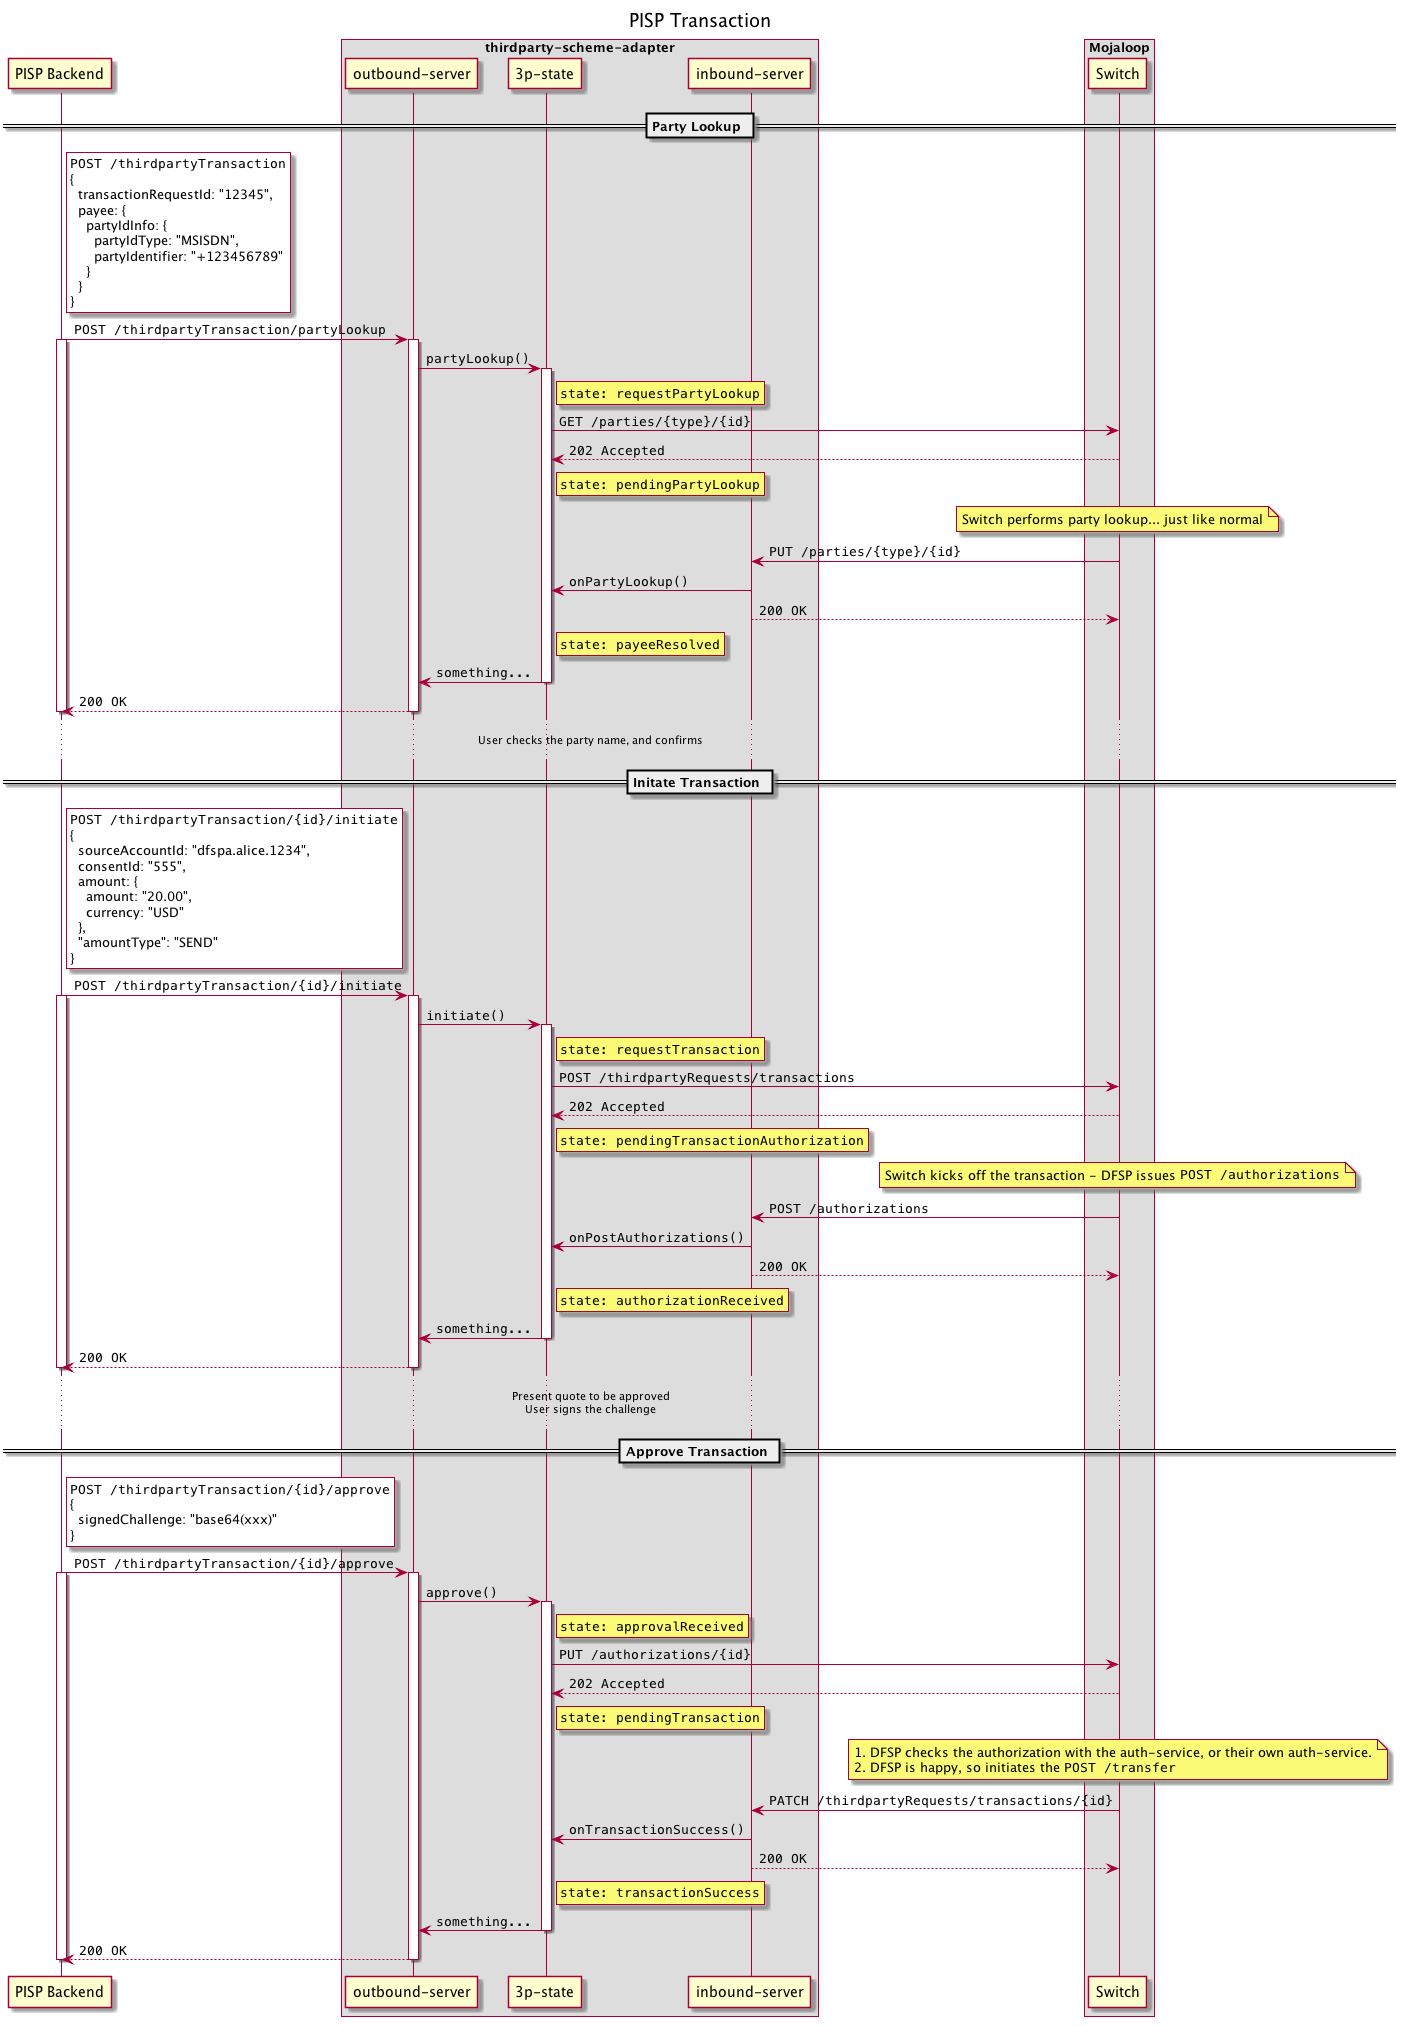

The diagram above was rendered by PlantUML. Its source (embedded in the PNG):
@startuml

title PISP Transaction


participant "PISP Backend" as PISP
box "thirdparty-scheme-adapter"
  participant "outbound-server" as OBS
  participant "3p-state" as ST8
  participant "inbound-server" as IBS
end box

box "Mojaloop"
    participant Switch
end box

== Party Lookup ==
rnote right of PISP #Light
""POST /thirdpartyTransaction""
{
  transactionRequestId: "12345",
  payee: {
    partyIdInfo: {
      partyIdType: "MSISDN",
      partyIdentifier: "+123456789"
    }
  }
}
end note
PISP -> OBS: ""POST /thirdpartyTransaction/partyLookup""
activate PISP
activate OBS
' TODO: line up with state-models.md doc
OBS -> ST8: ""partyLookup()""
rnote right of ST8: ""state: requestPartyLookup""
activate ST8

ST8 -> Switch: ""GET /parties/{type}/{id}""
Switch --> ST8: ""202 Accepted""
rnote right of ST8: ""state: pendingPartyLookup""

note over Switch
  Switch performs party lookup... just like normal
end note

Switch -> IBS: ""PUT /parties/{type}/{id}""
IBS -> ST8: ""onPartyLookup()""
IBS --> Switch: ""200 OK""
rnote right of ST8: ""state: payeeResolved""

ST8 -> OBS: ""something...""
deactivate ST8

' TODO: party lookup details
OBS --> PISP: ""200 OK""
deactivate OBS
deactivate PISP

...User checks the party name, and confirms...

== Initate Transaction ==
rnote right of PISP #Light
""POST /thirdpartyTransaction/{id}/initiate""
{
  sourceAccountId: "dfspa.alice.1234",
  consentId: "555",
  amount: {
    amount: "20.00",
    currency: "USD"
  },
  "amountType": "SEND"
}
end note
PISP -> OBS: ""POST /thirdpartyTransaction/{id}/initiate""
activate PISP
activate OBS
' TODO: line up with state-models.md doc

OBS -> ST8: ""initiate()""
activate ST8
rnote right of ST8: ""state: requestTransaction""

ST8 -> Switch: ""POST /thirdpartyRequests/transactions""
Switch --> ST8: ""202 Accepted""
rnote right of ST8: ""state: pendingTransactionAuthorization""


note over Switch
  Switch kicks off the transaction - DFSP issues ""POST /authorizations""
end note

Switch -> IBS: ""POST /authorizations""
IBS -> ST8: ""onPostAuthorizations()""
IBS --> Switch: ""200 OK""
rnote right of ST8: ""state: authorizationReceived""


ST8 -> OBS: ""something...""
deactivate ST8

'TODO: add authorization details
OBS --> PISP: ""200 OK""
deactivate OBS
deactivate PISP

...Present quote to be approved\nUser signs the challenge...


== Approve Transaction ==
rnote right of PISP #Light
""POST /thirdpartyTransaction/{id}/approve""
{
  signedChallenge: "base64(xxx)"
}
end note
PISP -> OBS: ""POST /thirdpartyTransaction/{id}/approve""
activate PISP
activate OBS

OBS -> ST8: ""approve()""
activate ST8
rnote right of ST8: ""state: approvalReceived""


ST8 -> Switch: ""PUT /authorizations/{id}""
Switch --> ST8: ""202 Accepted""
rnote right of ST8: ""state: pendingTransaction""

note over Switch
  1. DFSP checks the authorization with the auth-service, or their own auth-service.
  2. DFSP is happy, so initiates the ""POST /transfer""
end note


Switch -> IBS: ""PATCH /thirdpartyRequests/transactions/{id}""
IBS -> ST8: ""onTransactionSuccess()""
IBS --> Switch: ""200 OK""
rnote right of ST8: ""state: transactionSuccess""


ST8 -> OBS: ""something...""
deactivate ST8

OBS --> PISP: ""200 OK""
deactivate OBS
deactivate PISP




@enduml